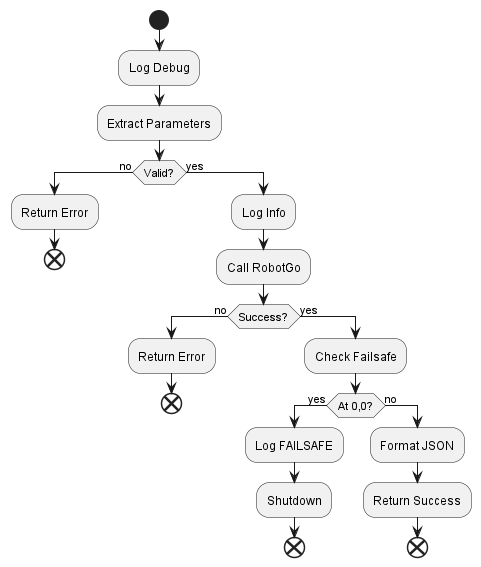

The diagram above was rendered by PlantUML. Its source (embedded in the PNG):
@startuml ghost-mcp-tool-handler

start

:Log Debug;

:Extract Parameters;

if (Valid?) then (no)
  :Return Error;
  end
else (yes)
  :Log Info;
  
  :Call RobotGo;
  
  if (Success?) then (no)
    :Return Error;
    end
  else (yes)
    :Check Failsafe;
    
    if (At 0,0?) then (yes)
      :Log FAILSAFE;
      :Shutdown;
      end
    else (no)
      :Format JSON;
      :Return Success;
      end
    endif
  endif
endif

@enduml